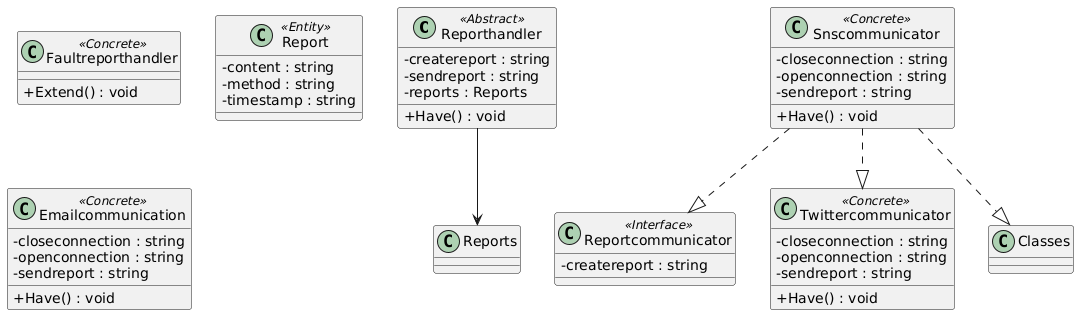

The diagram above was rendered by PlantUML. Its source (embedded in the PNG):
@startuml
skinparam classAttributeIconSize 0

class Reporthandler <<Abstract>> {
  -createreport : string
  -sendreport : string
  -reports : Reports
  +Have() : void
}
class Faultreporthandler <<Concrete>> {
  +Extend() : void
}
class Report <<Entity>> {
  -content : string
  -method : string
  -timestamp : string
}
class Reportcommunicator <<Interface>> {
  -createreport : string
}
class Snscommunicator <<Concrete>> {
  -closeconnection : string
  -openconnection : string
  -sendreport : string
  +Have() : void
}
class Emailcommunication <<Concrete>> {
  -closeconnection : string
  -openconnection : string
  -sendreport : string
  +Have() : void
}
class Twittercommunicator <<Concrete>> {
  -closeconnection : string
  -openconnection : string
  -sendreport : string
  +Have() : void
}
Reporthandler --> Reports
Snscommunicator ..|> Classes
Snscommunicator ..|> Reportcommunicator
Snscommunicator ..|> Twittercommunicator
@enduml